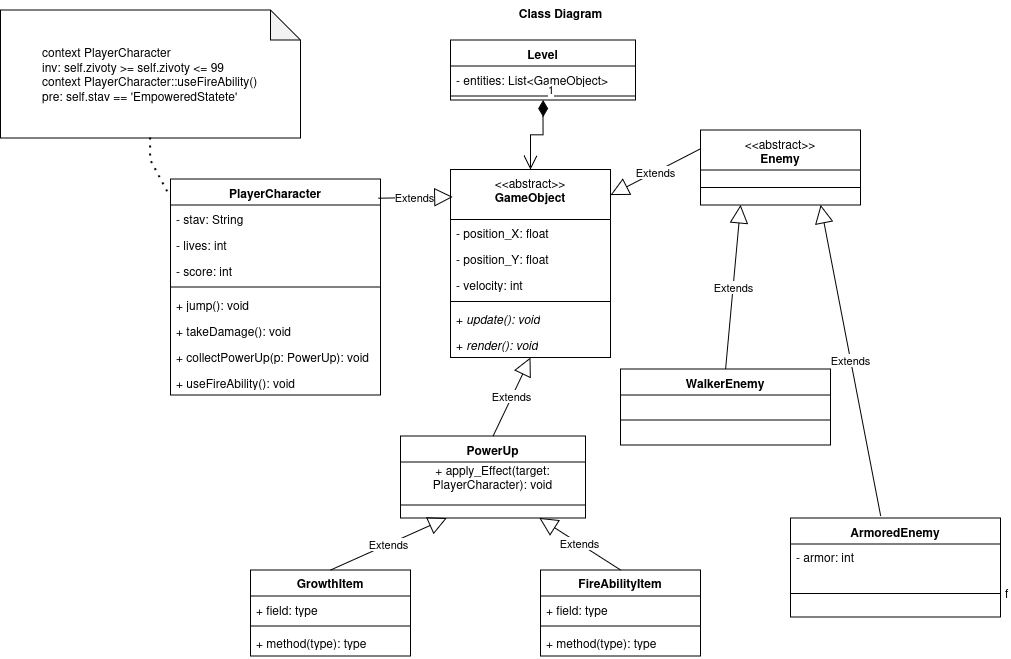

The diagram above was exported from draw.io. Its source (the exported page's mxGraphModel, read from the mxfile embedded in the PNG):
<mxGraphModel dx="1818" dy="1315" grid="1" gridSize="10" guides="1" tooltips="1" connect="1" arrows="1" fold="1" page="1" pageScale="1" pageWidth="827" pageHeight="1169" math="0" shadow="0">
  <root>
    <mxCell id="0" />
    <mxCell id="1" parent="0" />
    <mxCell id="7mwIl58MhgLMsOkIsUUT-1" parent="1" style="text;align=center;fontStyle=1;verticalAlign=middle;spacingLeft=3;spacingRight=3;strokeColor=none;rotatable=0;points=[[0,0.5],[1,0.5]];portConstraint=eastwest;html=1;" value="Class Diagram" vertex="1">
      <mxGeometry height="26" width="140" x="200" y="10" as="geometry" />
    </mxCell>
    <mxCell id="7mwIl58MhgLMsOkIsUUT-2" parent="1" style="swimlane;fontStyle=1;align=center;verticalAlign=top;childLayout=stackLayout;horizontal=1;startSize=50;horizontalStack=0;resizeParent=1;resizeParentMax=0;resizeLast=0;collapsible=1;marginBottom=0;whiteSpace=wrap;html=1;" value="&lt;div&gt;&lt;span style=&quot;font-weight: normal;&quot;&gt;&amp;lt;&amp;lt;abstract&amp;gt;&amp;gt;&lt;/span&gt;&lt;/div&gt;&lt;div&gt;GameObject&lt;/div&gt;&lt;div&gt;&lt;br&gt;&lt;/div&gt;" vertex="1">
      <mxGeometry height="188" width="160" x="160" y="179.5" as="geometry" />
    </mxCell>
    <mxCell id="7mwIl58MhgLMsOkIsUUT-3" parent="7mwIl58MhgLMsOkIsUUT-2" style="text;strokeColor=none;fillColor=none;align=left;verticalAlign=top;spacingLeft=4;spacingRight=4;overflow=hidden;rotatable=0;points=[[0,0.5],[1,0.5]];portConstraint=eastwest;whiteSpace=wrap;html=1;" value="- position_X: float&amp;nbsp;" vertex="1">
      <mxGeometry height="26" width="160" y="50" as="geometry" />
    </mxCell>
    <mxCell id="7mwIl58MhgLMsOkIsUUT-25" parent="7mwIl58MhgLMsOkIsUUT-2" style="text;strokeColor=none;fillColor=none;align=left;verticalAlign=top;spacingLeft=4;spacingRight=4;overflow=hidden;rotatable=0;points=[[0,0.5],[1,0.5]];portConstraint=eastwest;whiteSpace=wrap;html=1;" value="- position_Y: float" vertex="1">
      <mxGeometry height="26" width="160" y="76" as="geometry" />
    </mxCell>
    <mxCell id="7mwIl58MhgLMsOkIsUUT-7" parent="7mwIl58MhgLMsOkIsUUT-2" style="text;strokeColor=none;fillColor=none;align=left;verticalAlign=top;spacingLeft=4;spacingRight=4;overflow=hidden;rotatable=0;points=[[0,0.5],[1,0.5]];portConstraint=eastwest;whiteSpace=wrap;html=1;" value="- velocity: int" vertex="1">
      <mxGeometry height="26" width="160" y="102" as="geometry" />
    </mxCell>
    <mxCell id="7mwIl58MhgLMsOkIsUUT-4" parent="7mwIl58MhgLMsOkIsUUT-2" style="line;strokeWidth=1;fillColor=none;align=left;verticalAlign=middle;spacingTop=-1;spacingLeft=3;spacingRight=3;rotatable=0;labelPosition=right;points=[];portConstraint=eastwest;strokeColor=inherit;" value="" vertex="1">
      <mxGeometry height="8" width="160" y="128" as="geometry" />
    </mxCell>
    <mxCell id="7mwIl58MhgLMsOkIsUUT-5" parent="7mwIl58MhgLMsOkIsUUT-2" style="text;strokeColor=none;fillColor=none;align=left;verticalAlign=top;spacingLeft=4;spacingRight=4;overflow=hidden;rotatable=0;points=[[0,0.5],[1,0.5]];portConstraint=eastwest;whiteSpace=wrap;html=1;" value="+ &lt;i&gt;update(): void&lt;/i&gt;" vertex="1">
      <mxGeometry height="26" width="160" y="136" as="geometry" />
    </mxCell>
    <mxCell id="7mwIl58MhgLMsOkIsUUT-8" parent="7mwIl58MhgLMsOkIsUUT-2" style="text;strokeColor=none;fillColor=none;align=left;verticalAlign=top;spacingLeft=4;spacingRight=4;overflow=hidden;rotatable=0;points=[[0,0.5],[1,0.5]];portConstraint=eastwest;whiteSpace=wrap;html=1;" value="+ &lt;i&gt;render(): void&lt;/i&gt;" vertex="1">
      <mxGeometry height="26" width="160" y="162" as="geometry" />
    </mxCell>
    <mxCell id="7mwIl58MhgLMsOkIsUUT-9" parent="1" style="swimlane;fontStyle=1;align=center;verticalAlign=top;childLayout=stackLayout;horizontal=1;startSize=26;horizontalStack=0;resizeParent=1;resizeParentMax=0;resizeLast=0;collapsible=1;marginBottom=0;whiteSpace=wrap;html=1;" value="PlayerCharacter" vertex="1">
      <mxGeometry height="216" width="210" x="-120" y="189" as="geometry" />
    </mxCell>
    <mxCell id="7mwIl58MhgLMsOkIsUUT-33" parent="7mwIl58MhgLMsOkIsUUT-9" style="text;strokeColor=none;fillColor=none;align=left;verticalAlign=top;spacingLeft=4;spacingRight=4;overflow=hidden;rotatable=0;points=[[0,0.5],[1,0.5]];portConstraint=eastwest;whiteSpace=wrap;html=1;" value="- stav: String" vertex="1">
      <mxGeometry height="26" width="210" y="26" as="geometry" />
    </mxCell>
    <mxCell id="7mwIl58MhgLMsOkIsUUT-10" parent="7mwIl58MhgLMsOkIsUUT-9" style="text;strokeColor=none;fillColor=none;align=left;verticalAlign=top;spacingLeft=4;spacingRight=4;overflow=hidden;rotatable=0;points=[[0,0.5],[1,0.5]];portConstraint=eastwest;whiteSpace=wrap;html=1;" value="- lives: int" vertex="1">
      <mxGeometry height="26" width="210" y="52" as="geometry" />
    </mxCell>
    <mxCell id="7mwIl58MhgLMsOkIsUUT-32" parent="7mwIl58MhgLMsOkIsUUT-9" style="text;strokeColor=none;fillColor=none;align=left;verticalAlign=top;spacingLeft=4;spacingRight=4;overflow=hidden;rotatable=0;points=[[0,0.5],[1,0.5]];portConstraint=eastwest;whiteSpace=wrap;html=1;" value="- score: int&amp;nbsp;" vertex="1">
      <mxGeometry height="26" width="210" y="78" as="geometry" />
    </mxCell>
    <mxCell id="7mwIl58MhgLMsOkIsUUT-11" parent="7mwIl58MhgLMsOkIsUUT-9" style="line;strokeWidth=1;fillColor=none;align=left;verticalAlign=middle;spacingTop=-1;spacingLeft=3;spacingRight=3;rotatable=0;labelPosition=right;points=[];portConstraint=eastwest;strokeColor=inherit;" value="" vertex="1">
      <mxGeometry height="8" width="210" y="104" as="geometry" />
    </mxCell>
    <mxCell id="7mwIl58MhgLMsOkIsUUT-12" parent="7mwIl58MhgLMsOkIsUUT-9" style="text;strokeColor=none;fillColor=none;align=left;verticalAlign=top;spacingLeft=4;spacingRight=4;overflow=hidden;rotatable=0;points=[[0,0.5],[1,0.5]];portConstraint=eastwest;whiteSpace=wrap;html=1;" value="+ jump(): void" vertex="1">
      <mxGeometry height="26" width="210" y="112" as="geometry" />
    </mxCell>
    <mxCell id="7mwIl58MhgLMsOkIsUUT-36" parent="7mwIl58MhgLMsOkIsUUT-9" style="text;strokeColor=none;fillColor=none;align=left;verticalAlign=top;spacingLeft=4;spacingRight=4;overflow=hidden;rotatable=0;points=[[0,0.5],[1,0.5]];portConstraint=eastwest;whiteSpace=wrap;html=1;" value="+ takeDamage(): void" vertex="1">
      <mxGeometry height="26" width="210" y="138" as="geometry" />
    </mxCell>
    <mxCell id="7mwIl58MhgLMsOkIsUUT-35" parent="7mwIl58MhgLMsOkIsUUT-9" style="text;strokeColor=none;fillColor=none;align=left;verticalAlign=top;spacingLeft=4;spacingRight=4;overflow=hidden;rotatable=0;points=[[0,0.5],[1,0.5]];portConstraint=eastwest;whiteSpace=wrap;html=1;" value="+ collectPowerUp(p: PowerUp): void" vertex="1">
      <mxGeometry height="26" width="210" y="164" as="geometry" />
    </mxCell>
    <mxCell id="7mwIl58MhgLMsOkIsUUT-82" parent="7mwIl58MhgLMsOkIsUUT-9" style="text;strokeColor=none;fillColor=none;align=left;verticalAlign=top;spacingLeft=4;spacingRight=4;overflow=hidden;rotatable=0;points=[[0,0.5],[1,0.5]];portConstraint=eastwest;whiteSpace=wrap;html=1;" value="+ useFireAbility(): void" vertex="1">
      <mxGeometry height="26" width="210" y="190" as="geometry" />
    </mxCell>
    <mxCell id="7mwIl58MhgLMsOkIsUUT-13" parent="1" style="swimlane;fontStyle=1;align=center;verticalAlign=top;childLayout=stackLayout;horizontal=1;startSize=40;horizontalStack=0;resizeParent=1;resizeParentMax=0;resizeLast=0;collapsible=1;marginBottom=0;whiteSpace=wrap;html=1;" value="&lt;span style=&quot;font-weight: normal;&quot;&gt;&amp;lt;&amp;lt;abstract&amp;gt;&amp;gt;&lt;/span&gt;&lt;div&gt;Enemy&lt;/div&gt;" vertex="1">
      <mxGeometry height="75" width="160" x="410" y="140" as="geometry" />
    </mxCell>
    <mxCell id="7mwIl58MhgLMsOkIsUUT-15" parent="7mwIl58MhgLMsOkIsUUT-13" style="line;strokeWidth=1;fillColor=none;align=left;verticalAlign=middle;spacingTop=-1;spacingLeft=3;spacingRight=3;rotatable=0;labelPosition=right;points=[];portConstraint=eastwest;strokeColor=inherit;" value="" vertex="1">
      <mxGeometry height="35" width="160" y="40" as="geometry" />
    </mxCell>
    <mxCell id="7mwIl58MhgLMsOkIsUUT-17" parent="1" style="swimlane;fontStyle=1;align=center;verticalAlign=top;childLayout=stackLayout;horizontal=1;startSize=26;horizontalStack=0;resizeParent=1;resizeParentMax=0;resizeLast=0;collapsible=1;marginBottom=0;whiteSpace=wrap;html=1;" value="PowerUp" vertex="1">
      <mxGeometry height="82" width="185" x="110" y="446" as="geometry" />
    </mxCell>
    <mxCell id="7mwIl58MhgLMsOkIsUUT-98" parent="7mwIl58MhgLMsOkIsUUT-17" style="text;html=1;whiteSpace=wrap;strokeColor=none;fillColor=none;align=center;verticalAlign=middle;rounded=0;" value="+ apply_Effect(target: PlayerCharacter): void" vertex="1">
      <mxGeometry height="30" width="185" y="26" as="geometry" />
    </mxCell>
    <mxCell id="7mwIl58MhgLMsOkIsUUT-19" parent="7mwIl58MhgLMsOkIsUUT-17" style="line;strokeWidth=1;fillColor=none;align=left;verticalAlign=middle;spacingTop=-1;spacingLeft=3;spacingRight=3;rotatable=0;labelPosition=right;points=[];portConstraint=eastwest;strokeColor=inherit;" value="" vertex="1">
      <mxGeometry height="26" width="185" y="56" as="geometry" />
    </mxCell>
    <mxCell id="7mwIl58MhgLMsOkIsUUT-21" parent="1" style="swimlane;fontStyle=1;align=center;verticalAlign=top;childLayout=stackLayout;horizontal=1;startSize=26;horizontalStack=0;resizeParent=1;resizeParentMax=0;resizeLast=0;collapsible=1;marginBottom=0;whiteSpace=wrap;html=1;" value="Level" vertex="1">
      <mxGeometry height="60" width="185" x="160" y="50" as="geometry" />
    </mxCell>
    <mxCell id="7mwIl58MhgLMsOkIsUUT-22" parent="7mwIl58MhgLMsOkIsUUT-21" style="text;strokeColor=none;fillColor=none;align=left;verticalAlign=top;spacingLeft=4;spacingRight=4;overflow=hidden;rotatable=0;points=[[0,0.5],[1,0.5]];portConstraint=eastwest;whiteSpace=wrap;html=1;" value="- entities: List&amp;lt;GameObject&amp;gt;" vertex="1">
      <mxGeometry height="26" width="185" y="26" as="geometry" />
    </mxCell>
    <mxCell id="7mwIl58MhgLMsOkIsUUT-23" parent="7mwIl58MhgLMsOkIsUUT-21" style="line;strokeWidth=1;fillColor=none;align=left;verticalAlign=middle;spacingTop=-1;spacingLeft=3;spacingRight=3;rotatable=0;labelPosition=right;points=[];portConstraint=eastwest;strokeColor=inherit;" value="" vertex="1">
      <mxGeometry height="8" width="185" y="52" as="geometry" />
    </mxCell>
    <mxCell id="7mwIl58MhgLMsOkIsUUT-37" parent="1" style="swimlane;fontStyle=1;align=center;verticalAlign=top;childLayout=stackLayout;horizontal=1;startSize=26;horizontalStack=0;resizeParent=1;resizeParentMax=0;resizeLast=0;collapsible=1;marginBottom=0;whiteSpace=wrap;html=1;" value="WalkerEnemy" vertex="1">
      <mxGeometry height="76" width="210" x="330" y="379" as="geometry" />
    </mxCell>
    <mxCell id="7mwIl58MhgLMsOkIsUUT-41" parent="7mwIl58MhgLMsOkIsUUT-37" style="line;strokeWidth=1;fillColor=none;align=left;verticalAlign=middle;spacingTop=-1;spacingLeft=3;spacingRight=3;rotatable=0;labelPosition=right;points=[];portConstraint=eastwest;strokeColor=inherit;" value="" vertex="1">
      <mxGeometry height="50" width="210" y="26" as="geometry" />
    </mxCell>
    <mxCell id="7mwIl58MhgLMsOkIsUUT-46" parent="1" style="swimlane;fontStyle=1;align=center;verticalAlign=top;childLayout=stackLayout;horizontal=1;startSize=26;horizontalStack=0;resizeParent=1;resizeParentMax=0;resizeLast=0;collapsible=1;marginBottom=0;whiteSpace=wrap;html=1;" value="ArmoredEnemy" vertex="1">
      <mxGeometry height="99" width="210" x="500" y="528" as="geometry" />
    </mxCell>
    <mxCell id="7mwIl58MhgLMsOkIsUUT-54" parent="7mwIl58MhgLMsOkIsUUT-46" style="text;strokeColor=none;fillColor=none;align=left;verticalAlign=top;spacingLeft=4;spacingRight=4;overflow=hidden;rotatable=0;points=[[0,0.5],[1,0.5]];portConstraint=eastwest;whiteSpace=wrap;html=1;" value="- armor: int" vertex="1">
      <mxGeometry height="26" width="210" y="26" as="geometry" />
    </mxCell>
    <mxCell id="7mwIl58MhgLMsOkIsUUT-47" parent="7mwIl58MhgLMsOkIsUUT-46" style="line;strokeWidth=1;fillColor=none;align=left;verticalAlign=middle;spacingTop=-1;spacingLeft=3;spacingRight=3;rotatable=0;labelPosition=right;points=[];portConstraint=eastwest;strokeColor=inherit;" value="f" vertex="1">
      <mxGeometry height="47" width="210" y="52" as="geometry" />
    </mxCell>
    <mxCell id="7mwIl58MhgLMsOkIsUUT-73" parent="1" style="shape=note;whiteSpace=wrap;html=1;backgroundOutline=1;darkOpacity=0.05;align=left;" value="&lt;blockquote&gt;&lt;div align=&quot;left&quot;&gt;context PlayerCharacter&lt;/div&gt;&lt;div align=&quot;left&quot;&gt;inv: self.zivoty &amp;gt;= self.zivoty &amp;lt;= 99&lt;/div&gt;&lt;div align=&quot;left&quot;&gt;context PlayerCharacter::useFireAbility()&lt;/div&gt;&lt;div align=&quot;left&quot;&gt;pre: self.stav == 'EmpoweredStatete'&lt;/div&gt;&lt;/blockquote&gt;" vertex="1">
      <mxGeometry height="128" width="300" x="-290" y="20" as="geometry" />
    </mxCell>
    <mxCell id="7mwIl58MhgLMsOkIsUUT-74" edge="1" parent="1" source="7mwIl58MhgLMsOkIsUUT-73" style="endArrow=none;dashed=1;html=1;dashPattern=1 3;strokeWidth=2;rounded=0;entryX=0;entryY=0.084;entryDx=0;entryDy=0;entryPerimeter=0;exitX=0.5;exitY=1;exitDx=0;exitDy=0;exitPerimeter=0;" target="7mwIl58MhgLMsOkIsUUT-9" value="">
      <mxGeometry height="50" relative="1" width="50" as="geometry">
        <Array as="points">
          <mxPoint x="-140" y="170" />
        </Array>
        <mxPoint x="-200" y="379" as="sourcePoint" />
        <mxPoint x="-120" y="174.96000000000004" as="targetPoint" />
      </mxGeometry>
    </mxCell>
    <mxCell id="7mwIl58MhgLMsOkIsUUT-75" edge="1" parent="1" source="7mwIl58MhgLMsOkIsUUT-17" style="endArrow=block;endSize=16;endFill=0;html=1;rounded=0;exitX=0.5;exitY=0;exitDx=0;exitDy=0;entryX=0.5;entryY=1;entryDx=0;entryDy=0;" target="7mwIl58MhgLMsOkIsUUT-2" value="Extends">
      <mxGeometry relative="1" width="160" as="geometry">
        <mxPoint x="180" y="410" as="sourcePoint" />
        <mxPoint x="340" y="410" as="targetPoint" />
      </mxGeometry>
    </mxCell>
    <mxCell id="7mwIl58MhgLMsOkIsUUT-76" edge="1" parent="1" source="7mwIl58MhgLMsOkIsUUT-9" style="endArrow=block;endSize=16;endFill=0;html=1;rounded=0;exitX=0.99;exitY=0.089;exitDx=0;exitDy=0;entryX=0.013;entryY=0.146;entryDx=0;entryDy=0;exitPerimeter=0;entryPerimeter=0;" target="7mwIl58MhgLMsOkIsUUT-2" value="Extends">
      <mxGeometry relative="1" width="160" as="geometry">
        <mxPoint x="130" y="252" as="sourcePoint" />
        <mxPoint x="150" y="140" as="targetPoint" />
      </mxGeometry>
    </mxCell>
    <mxCell id="7mwIl58MhgLMsOkIsUUT-77" edge="1" parent="1" source="7mwIl58MhgLMsOkIsUUT-13" style="endArrow=block;endSize=16;endFill=0;html=1;rounded=0;exitX=0;exitY=0.25;exitDx=0;exitDy=0;" value="Extends">
      <mxGeometry relative="1" width="160" as="geometry">
        <mxPoint x="340" y="292" as="sourcePoint" />
        <mxPoint x="320" y="205.07" as="targetPoint" />
      </mxGeometry>
    </mxCell>
    <mxCell id="7mwIl58MhgLMsOkIsUUT-78" edge="1" parent="1" source="7mwIl58MhgLMsOkIsUUT-37" style="endArrow=block;endSize=16;endFill=0;html=1;rounded=0;exitX=0.5;exitY=0;exitDx=0;exitDy=0;entryX=0.25;entryY=1;entryDx=0;entryDy=0;" target="7mwIl58MhgLMsOkIsUUT-13" value="Extends">
      <mxGeometry relative="1" width="160" as="geometry">
        <mxPoint x="500" y="362" as="sourcePoint" />
        <mxPoint x="480" y="210" as="targetPoint" />
      </mxGeometry>
    </mxCell>
    <mxCell id="7mwIl58MhgLMsOkIsUUT-79" edge="1" parent="1" source="7mwIl58MhgLMsOkIsUUT-46" style="endArrow=block;endSize=16;endFill=0;html=1;rounded=0;exitX=0.429;exitY=-0.02;exitDx=0;exitDy=0;exitPerimeter=0;entryX=0.75;entryY=1;entryDx=0;entryDy=0;" target="7mwIl58MhgLMsOkIsUUT-13" value="Extends">
      <mxGeometry relative="1" width="160" as="geometry">
        <mxPoint x="560" y="312" as="sourcePoint" />
        <mxPoint x="500" y="210" as="targetPoint" />
      </mxGeometry>
    </mxCell>
    <mxCell id="7mwIl58MhgLMsOkIsUUT-81" edge="1" parent="1" source="7mwIl58MhgLMsOkIsUUT-21" style="endArrow=open;html=1;endSize=12;startArrow=diamondThin;startSize=14;startFill=1;edgeStyle=orthogonalEdgeStyle;align=left;verticalAlign=bottom;rounded=0;exitX=0.5;exitY=1;exitDx=0;exitDy=0;" target="7mwIl58MhgLMsOkIsUUT-2" value="1">
      <mxGeometry relative="1" x="-1" y="3" as="geometry">
        <mxPoint x="80" y="370" as="sourcePoint" />
        <mxPoint x="240" y="370" as="targetPoint" />
      </mxGeometry>
    </mxCell>
    <mxCell id="7mwIl58MhgLMsOkIsUUT-83" parent="1" style="swimlane;fontStyle=1;align=center;verticalAlign=top;childLayout=stackLayout;horizontal=1;startSize=26;horizontalStack=0;resizeParent=1;resizeParentMax=0;resizeLast=0;collapsible=1;marginBottom=0;whiteSpace=wrap;html=1;" value="GrowthItem" vertex="1">
      <mxGeometry height="86" width="160" x="-40" y="580" as="geometry" />
    </mxCell>
    <mxCell id="7mwIl58MhgLMsOkIsUUT-84" parent="7mwIl58MhgLMsOkIsUUT-83" style="text;strokeColor=none;fillColor=none;align=left;verticalAlign=top;spacingLeft=4;spacingRight=4;overflow=hidden;rotatable=0;points=[[0,0.5],[1,0.5]];portConstraint=eastwest;whiteSpace=wrap;html=1;" value="+ field: type" vertex="1">
      <mxGeometry height="26" width="160" y="26" as="geometry" />
    </mxCell>
    <mxCell id="7mwIl58MhgLMsOkIsUUT-85" parent="7mwIl58MhgLMsOkIsUUT-83" style="line;strokeWidth=1;fillColor=none;align=left;verticalAlign=middle;spacingTop=-1;spacingLeft=3;spacingRight=3;rotatable=0;labelPosition=right;points=[];portConstraint=eastwest;strokeColor=inherit;" value="" vertex="1">
      <mxGeometry height="8" width="160" y="52" as="geometry" />
    </mxCell>
    <mxCell id="7mwIl58MhgLMsOkIsUUT-86" parent="7mwIl58MhgLMsOkIsUUT-83" style="text;strokeColor=none;fillColor=none;align=left;verticalAlign=top;spacingLeft=4;spacingRight=4;overflow=hidden;rotatable=0;points=[[0,0.5],[1,0.5]];portConstraint=eastwest;whiteSpace=wrap;html=1;" value="+ method(type): type" vertex="1">
      <mxGeometry height="26" width="160" y="60" as="geometry" />
    </mxCell>
    <mxCell id="7mwIl58MhgLMsOkIsUUT-88" parent="1" style="swimlane;fontStyle=1;align=center;verticalAlign=top;childLayout=stackLayout;horizontal=1;startSize=26;horizontalStack=0;resizeParent=1;resizeParentMax=0;resizeLast=0;collapsible=1;marginBottom=0;whiteSpace=wrap;html=1;" value="FireAbilityItem" vertex="1">
      <mxGeometry height="86" width="160" x="250" y="580" as="geometry" />
    </mxCell>
    <mxCell id="7mwIl58MhgLMsOkIsUUT-89" parent="7mwIl58MhgLMsOkIsUUT-88" style="text;strokeColor=none;fillColor=none;align=left;verticalAlign=top;spacingLeft=4;spacingRight=4;overflow=hidden;rotatable=0;points=[[0,0.5],[1,0.5]];portConstraint=eastwest;whiteSpace=wrap;html=1;" value="+ field: type" vertex="1">
      <mxGeometry height="26" width="160" y="26" as="geometry" />
    </mxCell>
    <mxCell id="7mwIl58MhgLMsOkIsUUT-90" parent="7mwIl58MhgLMsOkIsUUT-88" style="line;strokeWidth=1;fillColor=none;align=left;verticalAlign=middle;spacingTop=-1;spacingLeft=3;spacingRight=3;rotatable=0;labelPosition=right;points=[];portConstraint=eastwest;strokeColor=inherit;" value="" vertex="1">
      <mxGeometry height="8" width="160" y="52" as="geometry" />
    </mxCell>
    <mxCell id="7mwIl58MhgLMsOkIsUUT-91" parent="7mwIl58MhgLMsOkIsUUT-88" style="text;strokeColor=none;fillColor=none;align=left;verticalAlign=top;spacingLeft=4;spacingRight=4;overflow=hidden;rotatable=0;points=[[0,0.5],[1,0.5]];portConstraint=eastwest;whiteSpace=wrap;html=1;" value="+ method(type): type" vertex="1">
      <mxGeometry height="26" width="160" y="60" as="geometry" />
    </mxCell>
    <mxCell id="7mwIl58MhgLMsOkIsUUT-92" edge="1" parent="1" source="7mwIl58MhgLMsOkIsUUT-83" style="endArrow=block;endSize=16;endFill=0;html=1;rounded=0;exitX=0.5;exitY=0;exitDx=0;exitDy=0;entryX=0.25;entryY=1;entryDx=0;entryDy=0;" target="7mwIl58MhgLMsOkIsUUT-17" value="Extends">
      <mxGeometry relative="1" width="160" as="geometry">
        <mxPoint x="49.99999999999993" y="575.9780000000001" as="sourcePoint" />
        <mxPoint x="210" y="580" as="targetPoint" />
      </mxGeometry>
    </mxCell>
    <mxCell id="7mwIl58MhgLMsOkIsUUT-97" edge="1" parent="1" source="7mwIl58MhgLMsOkIsUUT-88" style="endArrow=block;endSize=16;endFill=0;html=1;rounded=0;exitX=0.5;exitY=0;exitDx=0;exitDy=0;entryX=0.75;entryY=1;entryDx=0;entryDy=0;" target="7mwIl58MhgLMsOkIsUUT-17" value="Extends">
      <mxGeometry relative="1" width="160" as="geometry">
        <mxPoint x="310" y="588" as="sourcePoint" />
        <mxPoint x="450" y="540" as="targetPoint" />
      </mxGeometry>
    </mxCell>
  </root>
</mxGraphModel>